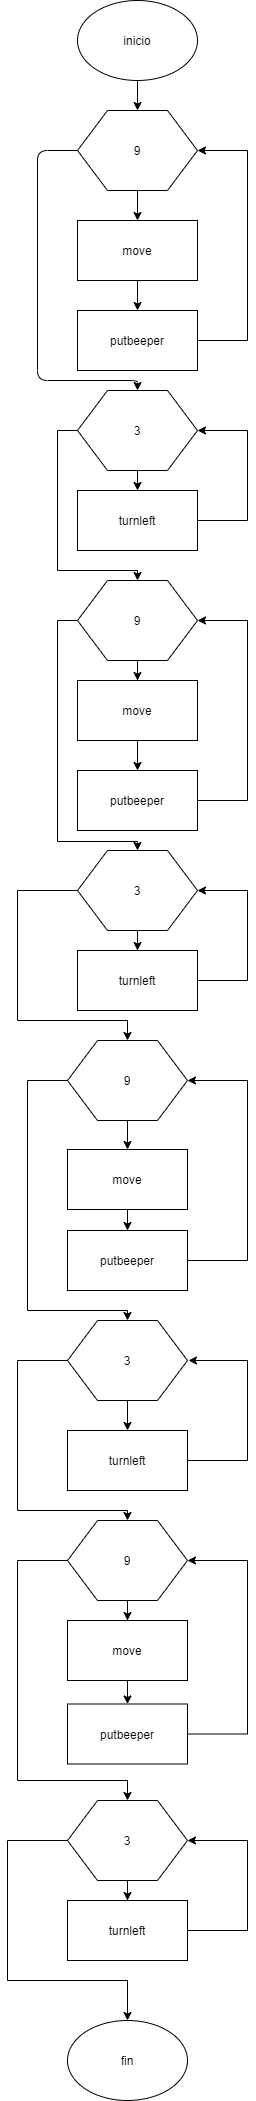

The diagram above was exported from draw.io. Its source (the exported page's mxGraphModel, read from the mxfile embedded in the PNG):
<mxGraphModel dx="868" dy="450" grid="1" gridSize="10" guides="1" tooltips="1" connect="1" arrows="1" fold="1" page="1" pageScale="1" pageWidth="827" pageHeight="1169" math="0" shadow="0">
  <root>
    <mxCell id="0" />
    <mxCell id="1" parent="0" />
    <mxCell id="GeJwZtvqPbgF4l6tg9Lo-1" value="inicio" style="ellipse;whiteSpace=wrap;html=1;" vertex="1" parent="1">
      <mxGeometry x="80" y="20" width="120" height="80" as="geometry" />
    </mxCell>
    <mxCell id="GeJwZtvqPbgF4l6tg9Lo-2" value="" style="endArrow=classic;html=1;exitX=0.5;exitY=1;exitDx=0;exitDy=0;" edge="1" parent="1" source="GeJwZtvqPbgF4l6tg9Lo-1" target="GeJwZtvqPbgF4l6tg9Lo-3">
      <mxGeometry width="50" height="50" relative="1" as="geometry">
        <mxPoint x="390" y="230" as="sourcePoint" />
        <mxPoint x="140" y="140" as="targetPoint" />
      </mxGeometry>
    </mxCell>
    <mxCell id="GeJwZtvqPbgF4l6tg9Lo-3" value="9" style="shape=hexagon;perimeter=hexagonPerimeter2;whiteSpace=wrap;html=1;" vertex="1" parent="1">
      <mxGeometry x="80" y="130" width="120" height="80" as="geometry" />
    </mxCell>
    <mxCell id="GeJwZtvqPbgF4l6tg9Lo-4" value="" style="endArrow=classic;html=1;exitX=0.5;exitY=1;exitDx=0;exitDy=0;entryX=0.5;entryY=0;entryDx=0;entryDy=0;" edge="1" parent="1" source="GeJwZtvqPbgF4l6tg9Lo-3" target="GeJwZtvqPbgF4l6tg9Lo-5">
      <mxGeometry width="50" height="50" relative="1" as="geometry">
        <mxPoint x="390" y="230" as="sourcePoint" />
        <mxPoint x="140" y="240" as="targetPoint" />
      </mxGeometry>
    </mxCell>
    <mxCell id="GeJwZtvqPbgF4l6tg9Lo-5" value="move" style="rounded=0;whiteSpace=wrap;html=1;" vertex="1" parent="1">
      <mxGeometry x="80" y="240" width="120" height="60" as="geometry" />
    </mxCell>
    <mxCell id="GeJwZtvqPbgF4l6tg9Lo-6" value="" style="endArrow=classic;html=1;exitX=0.5;exitY=1;exitDx=0;exitDy=0;entryX=0.5;entryY=0;entryDx=0;entryDy=0;" edge="1" parent="1" source="GeJwZtvqPbgF4l6tg9Lo-5" target="GeJwZtvqPbgF4l6tg9Lo-7">
      <mxGeometry width="50" height="50" relative="1" as="geometry">
        <mxPoint x="139.5" y="320" as="sourcePoint" />
        <mxPoint x="140" y="330" as="targetPoint" />
      </mxGeometry>
    </mxCell>
    <mxCell id="GeJwZtvqPbgF4l6tg9Lo-9" style="edgeStyle=orthogonalEdgeStyle;rounded=0;orthogonalLoop=1;jettySize=auto;html=1;entryX=1;entryY=0.5;entryDx=0;entryDy=0;" edge="1" parent="1" source="GeJwZtvqPbgF4l6tg9Lo-7" target="GeJwZtvqPbgF4l6tg9Lo-3">
      <mxGeometry relative="1" as="geometry">
        <mxPoint x="280" y="170" as="targetPoint" />
        <Array as="points">
          <mxPoint x="250" y="360" />
          <mxPoint x="250" y="170" />
        </Array>
      </mxGeometry>
    </mxCell>
    <mxCell id="GeJwZtvqPbgF4l6tg9Lo-7" value="putbeeper" style="rounded=0;whiteSpace=wrap;html=1;" vertex="1" parent="1">
      <mxGeometry x="80" y="330" width="120" height="60" as="geometry" />
    </mxCell>
    <mxCell id="GeJwZtvqPbgF4l6tg9Lo-10" value="" style="endArrow=classic;html=1;exitX=0;exitY=0.5;exitDx=0;exitDy=0;entryX=0.5;entryY=0;entryDx=0;entryDy=0;" edge="1" parent="1" source="GeJwZtvqPbgF4l6tg9Lo-3" target="GeJwZtvqPbgF4l6tg9Lo-12">
      <mxGeometry width="50" height="50" relative="1" as="geometry">
        <mxPoint x="390" y="330" as="sourcePoint" />
        <mxPoint x="140" y="420" as="targetPoint" />
        <Array as="points">
          <mxPoint x="40" y="170" />
          <mxPoint x="40" y="400" />
          <mxPoint x="140" y="400" />
        </Array>
      </mxGeometry>
    </mxCell>
    <mxCell id="GeJwZtvqPbgF4l6tg9Lo-16" style="edgeStyle=orthogonalEdgeStyle;rounded=0;orthogonalLoop=1;jettySize=auto;html=1;exitX=0.5;exitY=1;exitDx=0;exitDy=0;entryX=0.5;entryY=0;entryDx=0;entryDy=0;" edge="1" parent="1" source="GeJwZtvqPbgF4l6tg9Lo-12" target="GeJwZtvqPbgF4l6tg9Lo-15">
      <mxGeometry relative="1" as="geometry" />
    </mxCell>
    <mxCell id="GeJwZtvqPbgF4l6tg9Lo-18" style="edgeStyle=orthogonalEdgeStyle;rounded=0;orthogonalLoop=1;jettySize=auto;html=1;exitX=0;exitY=0.5;exitDx=0;exitDy=0;entryX=0.5;entryY=0;entryDx=0;entryDy=0;" edge="1" parent="1" source="GeJwZtvqPbgF4l6tg9Lo-12" target="GeJwZtvqPbgF4l6tg9Lo-19">
      <mxGeometry relative="1" as="geometry">
        <mxPoint x="30" y="650" as="targetPoint" />
        <Array as="points">
          <mxPoint x="60" y="450" />
          <mxPoint x="60" y="590" />
          <mxPoint x="140" y="590" />
        </Array>
      </mxGeometry>
    </mxCell>
    <mxCell id="GeJwZtvqPbgF4l6tg9Lo-12" value="3" style="shape=hexagon;perimeter=hexagonPerimeter2;whiteSpace=wrap;html=1;" vertex="1" parent="1">
      <mxGeometry x="80" y="410" width="120" height="80" as="geometry" />
    </mxCell>
    <mxCell id="GeJwZtvqPbgF4l6tg9Lo-17" style="edgeStyle=orthogonalEdgeStyle;rounded=0;orthogonalLoop=1;jettySize=auto;html=1;entryX=1;entryY=0.5;entryDx=0;entryDy=0;" edge="1" parent="1" source="GeJwZtvqPbgF4l6tg9Lo-15" target="GeJwZtvqPbgF4l6tg9Lo-12">
      <mxGeometry relative="1" as="geometry">
        <mxPoint x="320" y="440" as="targetPoint" />
        <Array as="points">
          <mxPoint x="250" y="540" />
          <mxPoint x="250" y="450" />
        </Array>
      </mxGeometry>
    </mxCell>
    <mxCell id="GeJwZtvqPbgF4l6tg9Lo-15" value="turnleft" style="rounded=0;whiteSpace=wrap;html=1;" vertex="1" parent="1">
      <mxGeometry x="80" y="510" width="120" height="60" as="geometry" />
    </mxCell>
    <mxCell id="GeJwZtvqPbgF4l6tg9Lo-22" style="edgeStyle=orthogonalEdgeStyle;rounded=0;orthogonalLoop=1;jettySize=auto;html=1;entryX=0.5;entryY=0;entryDx=0;entryDy=0;" edge="1" parent="1" source="GeJwZtvqPbgF4l6tg9Lo-19" target="GeJwZtvqPbgF4l6tg9Lo-20">
      <mxGeometry relative="1" as="geometry" />
    </mxCell>
    <mxCell id="GeJwZtvqPbgF4l6tg9Lo-25" style="edgeStyle=orthogonalEdgeStyle;rounded=0;orthogonalLoop=1;jettySize=auto;html=1;exitX=0;exitY=0.5;exitDx=0;exitDy=0;entryX=0.5;entryY=0;entryDx=0;entryDy=0;" edge="1" parent="1" source="GeJwZtvqPbgF4l6tg9Lo-19" target="GeJwZtvqPbgF4l6tg9Lo-26">
      <mxGeometry relative="1" as="geometry">
        <mxPoint x="120" y="1042" as="targetPoint" />
        <Array as="points">
          <mxPoint x="60" y="640" />
          <mxPoint x="60" y="861" />
          <mxPoint x="140" y="861" />
        </Array>
      </mxGeometry>
    </mxCell>
    <mxCell id="GeJwZtvqPbgF4l6tg9Lo-19" value="9" style="shape=hexagon;perimeter=hexagonPerimeter2;whiteSpace=wrap;html=1;" vertex="1" parent="1">
      <mxGeometry x="80" y="600" width="120" height="80" as="geometry" />
    </mxCell>
    <mxCell id="GeJwZtvqPbgF4l6tg9Lo-23" style="edgeStyle=orthogonalEdgeStyle;rounded=0;orthogonalLoop=1;jettySize=auto;html=1;entryX=0.5;entryY=0;entryDx=0;entryDy=0;" edge="1" parent="1" source="GeJwZtvqPbgF4l6tg9Lo-20" target="GeJwZtvqPbgF4l6tg9Lo-21">
      <mxGeometry relative="1" as="geometry" />
    </mxCell>
    <mxCell id="GeJwZtvqPbgF4l6tg9Lo-20" value="move" style="rounded=0;whiteSpace=wrap;html=1;" vertex="1" parent="1">
      <mxGeometry x="80" y="700" width="120" height="60" as="geometry" />
    </mxCell>
    <mxCell id="GeJwZtvqPbgF4l6tg9Lo-24" style="edgeStyle=orthogonalEdgeStyle;rounded=0;orthogonalLoop=1;jettySize=auto;html=1;entryX=1;entryY=0.5;entryDx=0;entryDy=0;" edge="1" parent="1" source="GeJwZtvqPbgF4l6tg9Lo-21" target="GeJwZtvqPbgF4l6tg9Lo-19">
      <mxGeometry relative="1" as="geometry">
        <mxPoint x="340" y="650" as="targetPoint" />
        <Array as="points">
          <mxPoint x="250" y="820" />
          <mxPoint x="250" y="640" />
        </Array>
      </mxGeometry>
    </mxCell>
    <mxCell id="GeJwZtvqPbgF4l6tg9Lo-21" value="putbeeper" style="rounded=0;whiteSpace=wrap;html=1;" vertex="1" parent="1">
      <mxGeometry x="80" y="790" width="120" height="60" as="geometry" />
    </mxCell>
    <mxCell id="GeJwZtvqPbgF4l6tg9Lo-28" style="edgeStyle=orthogonalEdgeStyle;rounded=0;orthogonalLoop=1;jettySize=auto;html=1;entryX=0.5;entryY=0;entryDx=0;entryDy=0;" edge="1" parent="1" source="GeJwZtvqPbgF4l6tg9Lo-26" target="GeJwZtvqPbgF4l6tg9Lo-27">
      <mxGeometry relative="1" as="geometry" />
    </mxCell>
    <mxCell id="GeJwZtvqPbgF4l6tg9Lo-31" style="edgeStyle=orthogonalEdgeStyle;rounded=0;orthogonalLoop=1;jettySize=auto;html=1;entryX=0.5;entryY=0;entryDx=0;entryDy=0;" edge="1" parent="1" source="GeJwZtvqPbgF4l6tg9Lo-26" target="GeJwZtvqPbgF4l6tg9Lo-30">
      <mxGeometry relative="1" as="geometry">
        <mxPoint x="130" y="1070" as="targetPoint" />
        <Array as="points">
          <mxPoint x="20" y="910" />
          <mxPoint x="20" y="1040" />
          <mxPoint x="130" y="1040" />
        </Array>
      </mxGeometry>
    </mxCell>
    <mxCell id="GeJwZtvqPbgF4l6tg9Lo-26" value="3" style="shape=hexagon;perimeter=hexagonPerimeter2;whiteSpace=wrap;html=1;" vertex="1" parent="1">
      <mxGeometry x="80" y="870" width="120" height="80" as="geometry" />
    </mxCell>
    <mxCell id="GeJwZtvqPbgF4l6tg9Lo-29" style="edgeStyle=orthogonalEdgeStyle;rounded=0;orthogonalLoop=1;jettySize=auto;html=1;entryX=1;entryY=0.5;entryDx=0;entryDy=0;" edge="1" parent="1" source="GeJwZtvqPbgF4l6tg9Lo-27" target="GeJwZtvqPbgF4l6tg9Lo-26">
      <mxGeometry relative="1" as="geometry">
        <mxPoint x="330" y="900" as="targetPoint" />
        <Array as="points">
          <mxPoint x="250" y="1000" />
          <mxPoint x="250" y="910" />
        </Array>
      </mxGeometry>
    </mxCell>
    <mxCell id="GeJwZtvqPbgF4l6tg9Lo-27" value="turnleft" style="rounded=0;whiteSpace=wrap;html=1;" vertex="1" parent="1">
      <mxGeometry x="80" y="970" width="120" height="60" as="geometry" />
    </mxCell>
    <mxCell id="GeJwZtvqPbgF4l6tg9Lo-32" style="edgeStyle=orthogonalEdgeStyle;rounded=0;orthogonalLoop=1;jettySize=auto;html=1;" edge="1" parent="1" source="GeJwZtvqPbgF4l6tg9Lo-30" target="GeJwZtvqPbgF4l6tg9Lo-33">
      <mxGeometry relative="1" as="geometry">
        <mxPoint x="130" y="1180" as="targetPoint" />
      </mxGeometry>
    </mxCell>
    <mxCell id="GeJwZtvqPbgF4l6tg9Lo-38" style="edgeStyle=orthogonalEdgeStyle;rounded=0;orthogonalLoop=1;jettySize=auto;html=1;exitX=0;exitY=0.5;exitDx=0;exitDy=0;entryX=0.5;entryY=0;entryDx=0;entryDy=0;" edge="1" parent="1" source="GeJwZtvqPbgF4l6tg9Lo-30" target="GeJwZtvqPbgF4l6tg9Lo-41">
      <mxGeometry relative="1" as="geometry">
        <mxPoint x="130" y="1330" as="targetPoint" />
        <Array as="points">
          <mxPoint x="30" y="1100" />
          <mxPoint x="30" y="1330" />
          <mxPoint x="130" y="1330" />
        </Array>
      </mxGeometry>
    </mxCell>
    <mxCell id="GeJwZtvqPbgF4l6tg9Lo-30" value="9" style="shape=hexagon;perimeter=hexagonPerimeter2;whiteSpace=wrap;html=1;" vertex="1" parent="1">
      <mxGeometry x="70" y="1060" width="120" height="80" as="geometry" />
    </mxCell>
    <mxCell id="GeJwZtvqPbgF4l6tg9Lo-35" style="edgeStyle=orthogonalEdgeStyle;rounded=0;orthogonalLoop=1;jettySize=auto;html=1;" edge="1" parent="1" source="GeJwZtvqPbgF4l6tg9Lo-33" target="GeJwZtvqPbgF4l6tg9Lo-36">
      <mxGeometry relative="1" as="geometry">
        <mxPoint x="130" y="1270" as="targetPoint" />
      </mxGeometry>
    </mxCell>
    <mxCell id="GeJwZtvqPbgF4l6tg9Lo-33" value="move" style="rounded=0;whiteSpace=wrap;html=1;" vertex="1" parent="1">
      <mxGeometry x="70" y="1169" width="120" height="60" as="geometry" />
    </mxCell>
    <mxCell id="GeJwZtvqPbgF4l6tg9Lo-37" style="edgeStyle=orthogonalEdgeStyle;rounded=0;orthogonalLoop=1;jettySize=auto;html=1;entryX=1;entryY=0.5;entryDx=0;entryDy=0;" edge="1" parent="1" source="GeJwZtvqPbgF4l6tg9Lo-36" target="GeJwZtvqPbgF4l6tg9Lo-30">
      <mxGeometry relative="1" as="geometry">
        <mxPoint x="300" y="1110" as="targetPoint" />
        <Array as="points">
          <mxPoint x="250" y="1280" />
          <mxPoint x="250" y="1100" />
        </Array>
      </mxGeometry>
    </mxCell>
    <mxCell id="GeJwZtvqPbgF4l6tg9Lo-36" value="putbeeper" style="rounded=0;whiteSpace=wrap;html=1;" vertex="1" parent="1">
      <mxGeometry x="70" y="1250" width="120" height="60" as="geometry" />
    </mxCell>
    <mxCell id="GeJwZtvqPbgF4l6tg9Lo-42" style="edgeStyle=orthogonalEdgeStyle;rounded=0;orthogonalLoop=1;jettySize=auto;html=1;exitX=0.5;exitY=1;exitDx=0;exitDy=0;" edge="1" parent="1" source="GeJwZtvqPbgF4l6tg9Lo-41" target="GeJwZtvqPbgF4l6tg9Lo-43">
      <mxGeometry relative="1" as="geometry">
        <mxPoint x="130" y="1450" as="targetPoint" />
      </mxGeometry>
    </mxCell>
    <mxCell id="GeJwZtvqPbgF4l6tg9Lo-45" style="edgeStyle=orthogonalEdgeStyle;rounded=0;orthogonalLoop=1;jettySize=auto;html=1;exitX=0;exitY=0.5;exitDx=0;exitDy=0;entryX=0.5;entryY=0;entryDx=0;entryDy=0;" edge="1" parent="1" source="GeJwZtvqPbgF4l6tg9Lo-41" target="GeJwZtvqPbgF4l6tg9Lo-47">
      <mxGeometry relative="1" as="geometry">
        <mxPoint x="130" y="1530" as="targetPoint" />
        <Array as="points">
          <mxPoint x="20" y="1380" />
          <mxPoint x="20" y="1530" />
          <mxPoint x="130" y="1530" />
        </Array>
      </mxGeometry>
    </mxCell>
    <mxCell id="GeJwZtvqPbgF4l6tg9Lo-41" value="3" style="shape=hexagon;perimeter=hexagonPerimeter2;whiteSpace=wrap;html=1;" vertex="1" parent="1">
      <mxGeometry x="70" y="1340" width="120" height="80" as="geometry" />
    </mxCell>
    <mxCell id="GeJwZtvqPbgF4l6tg9Lo-44" style="edgeStyle=orthogonalEdgeStyle;rounded=0;orthogonalLoop=1;jettySize=auto;html=1;" edge="1" parent="1" source="GeJwZtvqPbgF4l6tg9Lo-43">
      <mxGeometry relative="1" as="geometry">
        <mxPoint x="191" y="1380" as="targetPoint" />
        <Array as="points">
          <mxPoint x="250" y="1480" />
          <mxPoint x="250" y="1380" />
        </Array>
      </mxGeometry>
    </mxCell>
    <mxCell id="GeJwZtvqPbgF4l6tg9Lo-43" value="turnleft" style="rounded=0;whiteSpace=wrap;html=1;" vertex="1" parent="1">
      <mxGeometry x="70" y="1450" width="120" height="60" as="geometry" />
    </mxCell>
    <mxCell id="GeJwZtvqPbgF4l6tg9Lo-51" style="edgeStyle=orthogonalEdgeStyle;rounded=0;orthogonalLoop=1;jettySize=auto;html=1;" edge="1" parent="1" source="GeJwZtvqPbgF4l6tg9Lo-47" target="GeJwZtvqPbgF4l6tg9Lo-49">
      <mxGeometry relative="1" as="geometry" />
    </mxCell>
    <mxCell id="GeJwZtvqPbgF4l6tg9Lo-54" style="edgeStyle=orthogonalEdgeStyle;rounded=0;orthogonalLoop=1;jettySize=auto;html=1;exitX=0;exitY=0.5;exitDx=0;exitDy=0;entryX=0.5;entryY=0;entryDx=0;entryDy=0;" edge="1" parent="1" source="GeJwZtvqPbgF4l6tg9Lo-47" target="GeJwZtvqPbgF4l6tg9Lo-55">
      <mxGeometry relative="1" as="geometry">
        <mxPoint x="50" y="1840" as="targetPoint" />
        <Array as="points">
          <mxPoint x="20" y="1580" />
          <mxPoint x="20" y="1800" />
          <mxPoint x="130" y="1800" />
        </Array>
      </mxGeometry>
    </mxCell>
    <mxCell id="GeJwZtvqPbgF4l6tg9Lo-47" value="9" style="shape=hexagon;perimeter=hexagonPerimeter2;whiteSpace=wrap;html=1;" vertex="1" parent="1">
      <mxGeometry x="70" y="1540" width="120" height="80" as="geometry" />
    </mxCell>
    <mxCell id="GeJwZtvqPbgF4l6tg9Lo-52" style="edgeStyle=orthogonalEdgeStyle;rounded=0;orthogonalLoop=1;jettySize=auto;html=1;entryX=0.5;entryY=0;entryDx=0;entryDy=0;" edge="1" parent="1" source="GeJwZtvqPbgF4l6tg9Lo-49" target="GeJwZtvqPbgF4l6tg9Lo-50">
      <mxGeometry relative="1" as="geometry" />
    </mxCell>
    <mxCell id="GeJwZtvqPbgF4l6tg9Lo-49" value="move" style="rounded=0;whiteSpace=wrap;html=1;" vertex="1" parent="1">
      <mxGeometry x="70" y="1640" width="120" height="60" as="geometry" />
    </mxCell>
    <mxCell id="GeJwZtvqPbgF4l6tg9Lo-53" style="edgeStyle=orthogonalEdgeStyle;rounded=0;orthogonalLoop=1;jettySize=auto;html=1;entryX=1;entryY=0.5;entryDx=0;entryDy=0;" edge="1" parent="1" source="GeJwZtvqPbgF4l6tg9Lo-50" target="GeJwZtvqPbgF4l6tg9Lo-47">
      <mxGeometry relative="1" as="geometry">
        <mxPoint x="230" y="1580" as="targetPoint" />
        <Array as="points">
          <mxPoint x="250" y="1754" />
          <mxPoint x="250" y="1580" />
        </Array>
      </mxGeometry>
    </mxCell>
    <mxCell id="GeJwZtvqPbgF4l6tg9Lo-50" value="putbeeper" style="rounded=0;whiteSpace=wrap;html=1;" vertex="1" parent="1">
      <mxGeometry x="70" y="1723.5" width="120" height="60" as="geometry" />
    </mxCell>
    <mxCell id="GeJwZtvqPbgF4l6tg9Lo-57" style="edgeStyle=orthogonalEdgeStyle;rounded=0;orthogonalLoop=1;jettySize=auto;html=1;entryX=0.5;entryY=0;entryDx=0;entryDy=0;" edge="1" parent="1" source="GeJwZtvqPbgF4l6tg9Lo-55" target="GeJwZtvqPbgF4l6tg9Lo-56">
      <mxGeometry relative="1" as="geometry" />
    </mxCell>
    <mxCell id="GeJwZtvqPbgF4l6tg9Lo-59" style="edgeStyle=orthogonalEdgeStyle;rounded=0;orthogonalLoop=1;jettySize=auto;html=1;exitX=0;exitY=0.5;exitDx=0;exitDy=0;" edge="1" parent="1" source="GeJwZtvqPbgF4l6tg9Lo-55" target="GeJwZtvqPbgF4l6tg9Lo-60">
      <mxGeometry relative="1" as="geometry">
        <mxPoint x="130" y="2080" as="targetPoint" />
        <Array as="points">
          <mxPoint x="10" y="1860" />
          <mxPoint x="10" y="2000" />
          <mxPoint x="130" y="2000" />
          <mxPoint x="130" y="2070" />
        </Array>
      </mxGeometry>
    </mxCell>
    <mxCell id="GeJwZtvqPbgF4l6tg9Lo-55" value="3" style="shape=hexagon;perimeter=hexagonPerimeter2;whiteSpace=wrap;html=1;" vertex="1" parent="1">
      <mxGeometry x="70" y="1820" width="120" height="80" as="geometry" />
    </mxCell>
    <mxCell id="GeJwZtvqPbgF4l6tg9Lo-58" style="edgeStyle=orthogonalEdgeStyle;rounded=0;orthogonalLoop=1;jettySize=auto;html=1;entryX=1;entryY=0.5;entryDx=0;entryDy=0;" edge="1" parent="1" source="GeJwZtvqPbgF4l6tg9Lo-56" target="GeJwZtvqPbgF4l6tg9Lo-55">
      <mxGeometry relative="1" as="geometry">
        <mxPoint x="290" y="1860" as="targetPoint" />
        <Array as="points">
          <mxPoint x="250" y="1950" />
          <mxPoint x="250" y="1860" />
        </Array>
      </mxGeometry>
    </mxCell>
    <mxCell id="GeJwZtvqPbgF4l6tg9Lo-56" value="turnleft" style="rounded=0;whiteSpace=wrap;html=1;" vertex="1" parent="1">
      <mxGeometry x="70" y="1920" width="120" height="60" as="geometry" />
    </mxCell>
    <mxCell id="GeJwZtvqPbgF4l6tg9Lo-60" value="fin" style="ellipse;whiteSpace=wrap;html=1;" vertex="1" parent="1">
      <mxGeometry x="70" y="2040" width="120" height="80" as="geometry" />
    </mxCell>
  </root>
</mxGraphModel>